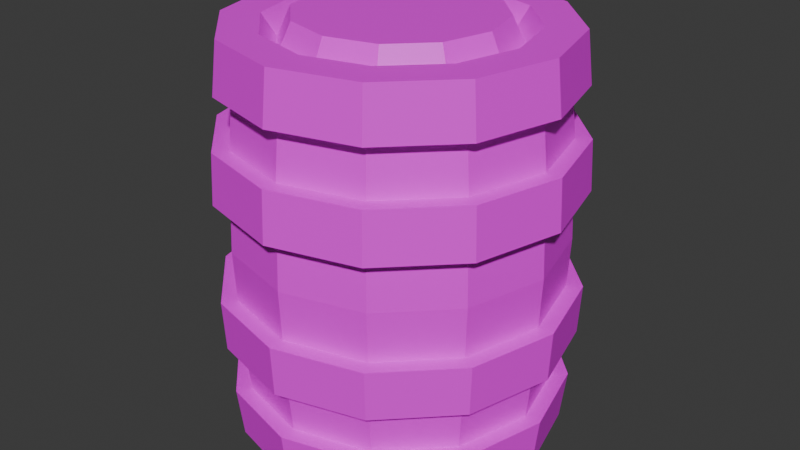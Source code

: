 # Source: barrel.blend  (saved by Blender 4.1.23; exported with 4.5.12 LTS)
import bpy
from mathutils import Matrix  # noqa: F401  (used for matrix-valued properties, if any)

bpy.ops.wm.read_factory_settings(use_empty=True)
scene = bpy.context.scene
scene.name = 'Scene'

# ---- collections
col_collection = bpy.data.collections.new('Collection'); scene.collection.children.link(col_collection)

# ---- images (referenced by path relative to the original .blend; pixels are not part of the script)
import os
ASSET_DIR = os.environ.get("B2B_ASSET_DIR", "")  # directory of the original .blend (textures are referenced by path, not embedded)
HERE = os.path.dirname(os.path.abspath(__file__))  # packed textures are extracted next to this script under _unpacked/

def load_image(name, relpath, width, height, colorspace="sRGB"):
    """Load a texture the original file referenced (path relative to the .blend, or extracted next to this script)."""
    p = next((c for c in (os.path.join(HERE, relpath), os.path.join(ASSET_DIR, relpath)) if relpath and os.path.exists(c)), "")
    if p:
        img = bpy.data.images.load(p, check_existing=True)
        img.name = name
    else:  # same state as the original file: an image datablock whose file is absent (Cycles renders it pink)
        img = bpy.data.images.new(name, width, height)
        img.source = "FILE"
        img.filepath = "//" + (relpath or name)
    img.colorspace_settings.name = colorspace
    return img
img_sconse_png = load_image('sconse.png', 'sconse.png', 1024, 1024, 'sRGB')

# ---- materials (node trees are filled in below, after node groups)
mat_material_001 = bpy.data.materials.new('Material.001')
mat_material_001.use_transparent_shadow = False

# ---- material node trees
mat_material_001.use_nodes = True; mat_material_001.node_tree.nodes.clear()
_N = mat_material_001.node_tree.nodes; _L = mat_material_001.node_tree.links
n0 = _N.new('ShaderNodeBsdfPrincipled'); n0.name = 'Principled BSDF'; n0.location = (10, 300)
n1 = _N.new('ShaderNodeOutputMaterial'); n1.name = 'Material Output'; n1.location = (300, 300)
n2 = _N.new('ShaderNodeTexImage'); n2.name = 'Image Texture'; n2.location = (-285, 281)
n2.image = img_sconse_png
_L.new(n0.outputs[0], n1.inputs[0])
_L.new(n2.outputs[0], n0.inputs[0])
n1.is_active_output = True

# ---- world
world_world = bpy.data.worlds.new('World'); scene.world = world_world
world_world.use_nodes = True; world_world.node_tree.nodes.clear()
_N = world_world.node_tree.nodes; _L = world_world.node_tree.links
n0 = _N.new('ShaderNodeOutputWorld'); n0.name = 'World Output'; n0.location = (300, 300)
n1 = _N.new('ShaderNodeBackground'); n1.name = 'Background'; n1.location = (10, 300)
n1.inputs[0].default_value = (0.05088, 0.05088, 0.05088, 1.0)
_L.new(n1.outputs[0], n0.inputs[0])
n0.is_active_output = True
world_world.color = (0.05088, 0.05088, 0.05088)
world_world.use_sun_shadow = False
world_world.sun_shadow_jitter_overblur = 0.0

# ---- meshes
me_cylinder = bpy.data.meshes.new('Cylinder')
me_cylinder.from_pydata([(0.0, 1.0, -1.362), (0.0, 1.0, 1.362), (0.5, 0.866, -1.362), (0.5, 0.866, 1.362), (0.866, 0.5, -1.362), (0.866, 0.5, 1.362), (1.0, 0.0, -1.362), (1.0, 0.0, 1.362), (0.866, -0.5, -1.362), (0.866, -0.5, 1.362), (0.5, -0.866, -1.362), (0.5, -0.866, 1.362), (0.0, -1.0, -1.362), (0.0, -1.0, 1.362), (-0.5, -0.866, -1.362), (-0.5, -0.866, 1.362), (-0.866, -0.5, -1.362), (-0.866, -0.5, 1.362), (-1.0, 0.0, -1.362), (-1.0, 0.0, 1.362), (-0.866, 0.5, -1.362), (-0.866, 0.5, 1.362), (-0.5, 0.866, -1.362), (-0.5, 0.866, 1.362), (0.0, 0.8516, -1.362), (0.4258, 0.7375, -1.362), (0.4258, 0.7375, 1.362), (0.0, 0.8516, 1.362), (0.7375, 0.4258, -1.362), (0.7375, 0.4258, 1.362), (0.8516, -7.37e-10, -1.362), (0.8516, -7.37e-10, 1.362), (0.7375, -0.4258, -1.362), (0.7375, -0.4258, 1.362), (0.4258, -0.7375, -1.362), (0.4258, -0.7375, 1.362), (0.0, -0.8516, -1.362), (0.0, -0.8516, 1.362), (-0.4258, -0.7375, -1.362), (-0.4258, -0.7375, 1.362), (-0.7375, -0.4258, -1.362), (-0.7375, -0.4258, 1.362), (-0.8516, -7.37e-10, -1.362), (-0.8516, -7.37e-10, 1.362), (-0.7375, 0.4258, -1.362), (-0.7375, 0.4258, 1.362), (-0.4258, 0.7375, -1.362), (-0.4258, 0.7375, 1.362), (-2.739e-10, 0.7577, -1.223), (0.3788, 0.6562, -1.223), (0.3788, 0.6562, 1.223), (-2.739e-10, 0.7577, 1.223), (0.6562, 0.3788, -1.223), (0.6562, 0.3788, 1.223), (0.7577, -2.299e-09, -1.223), (0.7577, -2.299e-09, 1.223), (0.6562, -0.3788, -1.223), (0.6562, -0.3788, 1.223), (0.3788, -0.6562, -1.223), (0.3788, -0.6562, 1.223), (-2.739e-10, -0.7577, -1.223), (-2.739e-10, -0.7577, 1.223), (-0.3788, -0.6562, -1.223), (-0.3788, -0.6562, 1.223), (-0.6562, -0.3788, -1.223), (-0.6562, -0.3788, 1.223), (-0.7577, -2.299e-09, -1.223), (-0.7577, -2.299e-09, 1.223), (-0.6562, 0.3788, -1.223), (-0.6562, 0.3788, 1.223), (-0.3788, 0.6562, -1.223), (-0.3788, 0.6562, 1.223), (-1.171e-09, 0.663, -1.421), (0.3315, 0.5742, -1.421), (0.3315, 0.5742, 1.421), (-1.171e-09, 0.663, 1.421), (0.5742, 0.3315, -1.421), (0.5742, 0.3315, 1.421), (0.663, -1.391e-09, -1.421), (0.663, -1.391e-09, 1.421), (0.5742, -0.3315, -1.421), (0.5742, -0.3315, 1.421), (0.3315, -0.5742, -1.421), (0.3315, -0.5742, 1.421), (-1.171e-09, -0.663, -1.421), (-1.171e-09, -0.663, 1.421), (-0.3315, -0.5742, -1.421), (-0.3315, -0.5742, 1.421), (-0.5742, -0.3315, -1.421), (-0.5742, -0.3315, 1.421), (-0.663, -1.391e-09, -1.421), (-0.663, -1.391e-09, 1.421), (-0.5742, 0.3315, -1.421), (-0.5742, 0.3315, 1.421), (-0.3315, 0.5742, -1.421), (-0.3315, 0.5742, 1.421), (9.35e-10, 1.071, -0.6812), (1.106e-09, 1.102, 0.0), (9.35e-10, 1.071, 0.6812), (0.5353, 0.9272, 0.6812), (0.5508, 0.954, 0.0), (0.5353, 0.9272, -0.6812), (0.9272, 0.5353, 0.6812), (0.954, 0.5508, 0.0), (0.9272, 0.5353, -0.6812), (1.071, -7.012e-10, 0.6812), (1.102, -5.778e-10, 0.0), (1.071, -7.012e-10, -0.6812), (0.9272, -0.5353, 0.6812), (0.954, -0.5508, 0.0), (0.9272, -0.5353, -0.6812), (0.5353, -0.9272, 0.6812), (0.5508, -0.954, 0.0), (0.5353, -0.9272, -0.6812), (9.35e-10, -1.071, 0.6812), (1.106e-09, -1.102, 0.0), (9.35e-10, -1.071, -0.6812), (-0.5353, -0.9272, 0.6812), (-0.5508, -0.954, 0.0), (-0.5353, -0.9272, -0.6812), (-0.9272, -0.5353, 0.6812), (-0.954, -0.5508, 0.0), (-0.9272, -0.5353, -0.6812), (-1.071, -7.012e-10, 0.6812), (-1.102, -5.778e-10, 0.0), (-1.071, -7.012e-10, -0.6812), (-0.9272, 0.5353, 0.6812), (-0.954, 0.5508, 0.0), (-0.9272, 0.5353, -0.6812), (-0.5353, 0.9272, 0.6812), (-0.5508, 0.954, 0.0), (-0.5353, 0.9272, -0.6812), (4.675e-10, 1.035, 1.022), (0.5176, 0.8966, 1.022), (0.8966, 0.5176, 1.022), (1.035, -3.506e-10, 1.022), (0.8966, -0.5176, 1.022), (0.5176, -0.8966, 1.022), (4.675e-10, -1.035, 1.022), (-0.5176, -0.8966, 1.022), (-0.8966, -0.5176, 1.022), (-1.035, -3.506e-10, 1.022), (-0.8966, 0.5176, 1.022), (-0.5176, 0.8966, 1.022), (0.5176, 0.8966, -1.022), (0.8966, 0.5176, -1.022), (1.035, -3.506e-10, -1.022), (0.8966, -0.5176, -1.022), (0.5176, -0.8966, -1.022), (4.675e-10, -1.035, -1.022), (-0.5176, -0.8966, -1.022), (-0.8966, -0.5176, -1.022), (-1.035, -3.506e-10, -1.022), (-0.8966, 0.5176, -1.022), (-0.5176, 0.8966, -1.022), (4.675e-10, 1.035, -1.022), (-1.299e-09, 1.105, -1.362), (0.5523, 0.9566, -1.362), (0.5523, 0.9566, 1.362), (-1.299e-09, 1.105, 1.362), (-7.831e-10, 1.144, 1.022), (0.5718, 0.9903, -1.022), (0.9566, 0.5523, -1.362), (0.9566, 0.5523, 1.362), (0.9903, 0.5718, -1.022), (1.105, -7.791e-10, -1.362), (1.105, -7.791e-10, 1.362), (1.144, -1.166e-09, -1.022), (0.9566, -0.5523, -1.362), (0.9566, -0.5523, 1.362), (0.9903, -0.5718, -1.022), (0.5523, -0.9566, -1.362), (0.5523, -0.9566, 1.362), (0.5718, -0.9903, -1.022), (-1.299e-09, -1.105, -1.362), (-1.299e-09, -1.105, 1.362), (-7.831e-10, -1.144, -1.022), (-0.5523, -0.9566, -1.362), (-0.5523, -0.9566, 1.362), (-0.5718, -0.9903, -1.022), (-0.9566, -0.5523, -1.362), (-0.9566, -0.5523, 1.362), (-0.9903, -0.5718, -1.022), (-1.105, -7.791e-10, -1.362), (-1.105, -7.791e-10, 1.362), (-1.144, -1.166e-09, -1.022), (-0.9566, 0.5523, -1.362), (-0.9566, 0.5523, 1.362), (-0.9903, 0.5718, -1.022), (-0.5523, 0.9566, -1.362), (-0.5523, 0.9566, 1.362), (-0.5718, 0.9903, -1.022), (0.5718, 0.9903, 1.022), (0.9903, 0.5718, 1.022), (1.144, -1.166e-09, 1.022), (0.9903, -0.5718, 1.022), (0.5718, -0.9903, 1.022), (-7.831e-10, -1.144, 1.022), (-0.5718, -0.9903, 1.022), (-0.9903, -0.5718, 1.022), (-1.144, -1.166e-09, 1.022), (-0.9903, 0.5718, 1.022), (-0.5718, 0.9903, 1.022), (-7.831e-10, 1.144, -1.022), (1.02e-09, 1.086, 0.3406), (0.543, 0.9406, 0.3406), (0.9406, 0.543, 0.3406), (1.086, -6.395e-10, 0.3406), (0.9406, -0.543, 0.3406), (0.543, -0.9406, 0.3406), (1.02e-09, -1.086, 0.3406), (-0.543, -0.9406, 0.3406), (-0.9406, -0.543, 0.3406), (-1.086, -6.395e-10, 0.3406), (-0.9406, 0.543, 0.3406), (-0.543, 0.9406, 0.3406), (1.02e-09, 1.086, -0.3406), (0.543, 0.9406, -0.3406), (0.9406, 0.543, -0.3406), (1.086, -6.395e-10, -0.3406), (0.9406, -0.543, -0.3406), (0.543, -0.9406, -0.3406), (1.02e-09, -1.086, -0.3406), (-0.543, -0.9406, -0.3406), (-0.9406, -0.543, -0.3406), (-1.086, -6.395e-10, -0.3406), (-0.9406, 0.543, -0.3406), (-0.543, 0.9406, -0.3406), (-3.636e-10, 1.194, 0.3406), (-4.575e-10, 1.177, 0.6812), (0.5971, 1.034, -0.3406), (0.5886, 1.019, -0.6812), (1.034, 0.5971, -0.3406), (1.019, 0.5886, -0.6812), (1.194, -4.559e-10, -0.3406), (1.177, -5.238e-10, -0.6812), (1.034, -0.5971, -0.3406), (1.019, -0.5886, -0.6812), (0.5971, -1.034, -0.3406), (0.5886, -1.019, -0.6812), (-3.636e-10, -1.194, -0.3406), (-4.575e-10, -1.177, -0.6812), (-0.5971, -1.034, -0.3406), (-0.5886, -1.019, -0.6812), (-1.034, -0.5971, -0.3406), (-1.019, -0.5886, -0.6812), (-1.194, -4.559e-10, -0.3406), (-1.177, -5.238e-10, -0.6812), (-1.034, 0.5971, -0.3406), (-1.019, 0.5886, -0.6812), (-0.5971, 1.034, -0.3406), (-0.5886, 1.019, -0.6812), (-4.575e-10, 1.177, -0.6812), (-0.5886, 1.019, 0.6812), (-1.019, 0.5886, 0.6812), (-1.177, -5.238e-10, 0.6812), (-1.019, -0.5886, 0.6812), (-0.5886, -1.019, 0.6812), (-4.575e-10, -1.177, 0.6812), (0.5886, -1.019, 0.6812), (1.019, -0.5886, 0.6812), (1.177, -5.238e-10, 0.6812), (1.019, 0.5886, 0.6812), (0.5886, 1.019, 0.6812), (0.5971, 1.034, 0.3406), (1.034, 0.5971, 0.3406), (1.194, -4.559e-10, 0.3406), (1.034, -0.5971, 0.3406), (0.5971, -1.034, 0.3406), (-3.636e-10, -1.194, 0.3406), (-0.5971, -1.034, 0.3406), (-1.034, -0.5971, 0.3406), (-1.194, -4.559e-10, 0.3406), (-1.034, 0.5971, 0.3406), (-0.5971, 1.034, 0.3406), (-3.636e-10, 1.194, -0.3406)], [], [(151, 152, 185, 182), (1, 3, 158, 159), (139, 138, 197, 198), (9, 11, 172, 169), (150, 151, 182, 179), (2, 0, 156, 157), (140, 139, 198, 199), (10, 8, 168, 171), (17, 19, 184, 181), (149, 150, 179, 176), (4, 6, 30, 28), (141, 140, 199, 200), (18, 16, 180, 183), (21, 19, 43, 45), (27, 47, 71, 51), (32, 34, 58, 56), (14, 16, 40, 38), (0, 2, 25, 24), (7, 5, 29, 31), (17, 15, 39, 41), (3, 1, 27, 26), (10, 12, 36, 34), (20, 22, 46, 44), (13, 11, 35, 37), (23, 21, 45, 47), (6, 8, 32, 30), (16, 18, 42, 40), (9, 7, 31, 33), (19, 17, 41, 43), (2, 4, 28, 25), (12, 14, 38, 36), (22, 0, 24, 46), (5, 3, 26, 29), (15, 13, 37, 39), (1, 23, 47, 27), (8, 10, 34, 32), (18, 20, 44, 42), (11, 9, 33, 35), (60, 62, 86, 84), (69, 67, 91, 93), (26, 27, 51, 50), (40, 42, 66, 64), (35, 33, 57, 59), (25, 28, 52, 49), (43, 41, 65, 67), (34, 36, 60, 58), (29, 26, 50, 53), (42, 44, 68, 66), (37, 35, 59, 61), (28, 30, 54, 52), (45, 43, 67, 69), (36, 38, 62, 60), (31, 29, 53, 55), (44, 46, 70, 68), (39, 37, 61, 63), (30, 32, 56, 54), (47, 45, 69, 71), (38, 40, 64, 62), (33, 31, 55, 57), (46, 24, 48, 70), (24, 25, 49, 48), (41, 39, 63, 65), (74, 75, 95, 93, 91, 89, 87, 85, 83, 81, 79, 77), (72, 73, 76, 78, 80, 82, 84, 86, 88, 90, 92, 94), (55, 53, 77, 79), (68, 70, 94, 92), (63, 61, 85, 87), (54, 56, 80, 78), (71, 69, 93, 95), (62, 64, 88, 86), (57, 55, 79, 81), (70, 48, 72, 94), (48, 49, 73, 72), (65, 63, 87, 89), (56, 58, 82, 80), (51, 71, 95, 75), (50, 51, 75, 74), (64, 66, 90, 88), (59, 57, 81, 83), (49, 52, 76, 73), (67, 65, 89, 91), (58, 60, 84, 82), (53, 50, 74, 77), (66, 68, 92, 90), (61, 59, 83, 85), (52, 54, 78, 76), (154, 131, 96, 155), (227, 130, 97, 216), (214, 213, 272, 273), (153, 128, 131, 154), (226, 127, 130, 227), (105, 108, 260, 261), (152, 125, 128, 153), (225, 124, 127, 226), (227, 216, 275, 250), (151, 122, 125, 152), (224, 121, 124, 225), (213, 212, 271, 272), (150, 119, 122, 151), (223, 118, 121, 224), (122, 119, 243, 245), (149, 116, 119, 150), (222, 115, 118, 223), (226, 227, 250, 248), (148, 113, 116, 149), (221, 112, 115, 222), (212, 211, 270, 271), (147, 110, 113, 148), (220, 109, 112, 221), (120, 123, 255, 256), (146, 107, 110, 147), (219, 106, 109, 220), (110, 107, 235, 237), (145, 104, 107, 146), (218, 103, 106, 219), (225, 226, 248, 246), (144, 101, 104, 145), (217, 100, 103, 218), (211, 210, 269, 270), (155, 96, 101, 144), (216, 97, 100, 217), (108, 111, 259, 260), (129, 143, 132, 98), (126, 142, 143, 129), (123, 141, 142, 126), (120, 140, 141, 123), (117, 139, 140, 120), (114, 138, 139, 117), (111, 137, 138, 114), (108, 136, 137, 111), (105, 135, 136, 108), (102, 134, 135, 105), (99, 133, 134, 102), (98, 132, 133, 99), (148, 149, 176, 173), (142, 141, 200, 201), (7, 9, 169, 166), (147, 148, 173, 170), (143, 142, 201, 202), (8, 6, 165, 168), (15, 17, 181, 178), (146, 147, 170, 167), (132, 143, 202, 160), (16, 14, 177, 180), (145, 146, 167, 164), (23, 1, 159, 190), (160, 159, 158, 192), (192, 158, 163, 193), (193, 163, 166, 194), (194, 166, 169, 195), (195, 169, 172, 196), (196, 172, 175, 197), (197, 175, 178, 198), (198, 178, 181, 199), (199, 181, 184, 200), (200, 184, 187, 201), (201, 187, 190, 202), (202, 190, 159, 160), (156, 203, 161, 157), (157, 161, 164, 162), (162, 164, 167, 165), (165, 167, 170, 168), (168, 170, 173, 171), (171, 173, 176, 174), (174, 176, 179, 177), (177, 179, 182, 180), (180, 182, 185, 183), (183, 185, 188, 186), (186, 188, 191, 189), (189, 191, 203, 156), (20, 18, 183, 186), (138, 137, 196, 197), (152, 153, 188, 185), (19, 21, 187, 184), (12, 10, 171, 174), (137, 136, 195, 196), (153, 154, 191, 188), (11, 13, 175, 172), (136, 135, 194, 195), (4, 2, 157, 162), (154, 155, 203, 191), (22, 20, 186, 189), (135, 134, 193, 194), (3, 5, 163, 158), (21, 23, 190, 187), (14, 12, 174, 177), (134, 133, 192, 193), (155, 144, 161, 203), (13, 15, 178, 175), (133, 132, 160, 192), (6, 4, 162, 165), (0, 22, 189, 156), (144, 145, 164, 161), (5, 7, 166, 163), (97, 204, 205, 100), (100, 205, 206, 103), (103, 206, 207, 106), (106, 207, 208, 109), (109, 208, 209, 112), (112, 209, 210, 115), (115, 210, 211, 118), (118, 211, 212, 121), (121, 212, 213, 124), (124, 213, 214, 127), (127, 214, 215, 130), (130, 215, 204, 97), (224, 225, 246, 244), (210, 209, 268, 269), (125, 122, 245, 247), (223, 224, 244, 242), (209, 208, 267, 268), (98, 99, 263, 229), (123, 126, 254, 255), (113, 110, 237, 239), (222, 223, 242, 240), (208, 207, 266, 267), (111, 114, 258, 259), (221, 222, 240, 238), (274, 253, 229, 228), (273, 254, 253, 274), (272, 255, 254, 273), (271, 256, 255, 272), (270, 257, 256, 271), (269, 258, 257, 270), (268, 259, 258, 269), (267, 260, 259, 268), (266, 261, 260, 267), (265, 262, 261, 266), (264, 263, 262, 265), (228, 229, 263, 264), (252, 275, 230, 231), (231, 230, 232, 233), (233, 232, 234, 235), (235, 234, 236, 237), (237, 236, 238, 239), (239, 238, 240, 241), (241, 240, 242, 243), (243, 242, 244, 245), (245, 244, 246, 247), (247, 246, 248, 249), (249, 248, 250, 251), (251, 250, 275, 252), (96, 131, 251, 252), (107, 104, 233, 235), (117, 120, 256, 257), (215, 214, 273, 274), (216, 217, 230, 275), (119, 116, 241, 243), (204, 215, 274, 228), (129, 98, 229, 253), (102, 105, 261, 262), (217, 218, 232, 230), (131, 128, 249, 251), (104, 101, 231, 233), (218, 219, 234, 232), (114, 117, 257, 258), (205, 204, 228, 264), (219, 220, 236, 234), (116, 113, 239, 241), (126, 129, 253, 254), (99, 102, 262, 263), (206, 205, 264, 265), (220, 221, 238, 236), (128, 125, 247, 249), (101, 96, 252, 231), (207, 206, 265, 266)])
_uv = me_cylinder.uv_layers.new(name='UVMap')
_uv.uv.foreach_set('vector', [0.261, 0.5662, 0.2397, 0.5786, 0.2362, 0.575, 0.2598, 0.5614, 0.4205, 0.4133, 0.4205, 0.3895, 0.4252, 0.3883, 0.4252, 0.4146, 0.4209, 0.5999, 0.4085, 0.5786, 0.4121, 0.575, 0.4257, 0.5986, 0.3643, 0.357, 0.3436, 0.3689, 0.3402, 0.3655, 0.363, 0.3524, 0.2857, 0.5662, 0.261, 0.5662, 0.2598, 0.5614, 0.287, 0.5614, 0.4086, 0.532, 0.4205, 0.5114, 0.4252, 0.5127, 0.412, 0.5354, 0.4209, 0.6245, 0.4209, 0.5999, 0.4257, 0.5986, 0.4257, 0.6258, 0.3318, 0.5114, 0.3436, 0.532, 0.3402, 0.5354, 0.3271, 0.5127, 0.3436, 0.4339, 0.3643, 0.4458, 0.363, 0.4505, 0.3402, 0.4373, 0.307, 0.5786, 0.2857, 0.5662, 0.287, 0.5614, 0.3105, 0.575, 0.6777, 0.732, 0.6487, 0.732, 0.6509, 0.724, 0.6755, 0.724, 0.4085, 0.6459, 0.4209, 0.6245, 0.4257, 0.6258, 0.4121, 0.6494, 0.388, 0.4551, 0.3643, 0.4551, 0.363, 0.4505, 0.3893, 0.4505, 0.6777, 0.8399, 0.6487, 0.8399, 0.6509, 0.8319, 0.6755, 0.8319, 0.6797, 0.9072, 0.6802, 0.8859, 0.6878, 0.8845, 0.6874, 0.9035, 0.8784, 0.757, 0.8784, 0.7324, 0.8864, 0.7338, 0.8864, 0.7557, 0.6237, 0.6385, 0.6487, 0.624, 0.6509, 0.632, 0.6295, 0.6444, 0.7172, 0.6925, 0.7027, 0.7175, 0.6968, 0.7117, 0.7092, 0.6903, 0.6777, 0.732, 0.7027, 0.7464, 0.6968, 0.7523, 0.6755, 0.74, 0.6237, 0.8255, 0.6092, 0.8004, 0.6172, 0.7983, 0.6295, 0.8196, 0.7172, 0.7715, 0.7172, 0.8004, 0.7092, 0.7983, 0.7092, 0.7736, 0.6092, 0.6925, 0.6092, 0.6635, 0.6172, 0.6657, 0.6172, 0.6903, 0.7027, 0.6385, 0.7172, 0.6635, 0.7092, 0.6657, 0.6968, 0.6444, 0.6092, 0.7715, 0.6237, 0.7464, 0.6295, 0.7523, 0.6172, 0.7736, 0.7027, 0.8255, 0.6777, 0.8399, 0.6755, 0.8319, 0.6968, 0.8196, 0.6487, 0.732, 0.6237, 0.7175, 0.6295, 0.7117, 0.6509, 0.724, 0.6487, 0.624, 0.6777, 0.624, 0.6755, 0.632, 0.6509, 0.632, 0.6487, 0.732, 0.6777, 0.732, 0.6755, 0.74, 0.6509, 0.74, 0.6487, 0.8399, 0.6237, 0.8255, 0.6295, 0.8196, 0.6509, 0.8319, 0.7027, 0.7175, 0.6777, 0.732, 0.6755, 0.724, 0.6968, 0.7117, 0.6092, 0.6635, 0.6237, 0.6385, 0.6295, 0.6444, 0.6172, 0.6657, 0.7172, 0.6635, 0.7172, 0.6925, 0.7092, 0.6903, 0.7092, 0.6657, 0.7027, 0.7464, 0.7172, 0.7715, 0.7092, 0.7736, 0.6968, 0.7523, 0.6092, 0.8004, 0.6092, 0.7715, 0.6172, 0.7736, 0.6172, 0.7983, 0.7172, 0.8004, 0.7027, 0.8255, 0.6968, 0.8196, 0.7092, 0.7983, 0.6237, 0.7175, 0.6092, 0.6925, 0.6172, 0.6903, 0.6295, 0.7117, 0.25, 0.5, 0.1667, 0.5, 0.1667, 0.5, 0.25, 0.5, 0.6237, 0.7464, 0.6487, 0.732, 0.6509, 0.74, 0.6295, 0.7523, 0.776, 0.827, 0.7755, 0.8081, 0.7868, 0.8067, 0.7872, 0.8233, 0.6201, 0.8808, 0.6205, 0.8998, 0.6096, 0.8961, 0.6092, 0.8794, 0.6883, 0.8613, 0.6878, 0.8399, 0.6955, 0.8436, 0.6959, 0.8626, 0.6544, 0.8613, 0.6549, 0.8399, 0.6628, 0.8436, 0.6624, 0.8626, 0.6964, 0.8859, 0.6964, 0.8613, 0.704, 0.8626, 0.704, 0.8845, 0.6628, 0.8859, 0.6628, 0.8613, 0.6708, 0.8626, 0.6708, 0.8845, 0.704, 0.9072, 0.7045, 0.8859, 0.7121, 0.8845, 0.7117, 0.9035, 0.8784, 0.7324, 0.8789, 0.7111, 0.8869, 0.7148, 0.8864, 0.7338, 0.6883, 0.8859, 0.6883, 0.8613, 0.6959, 0.8626, 0.6959, 0.8845, 0.6718, 0.9072, 0.6713, 0.8859, 0.6793, 0.8845, 0.6797, 0.9035, 0.6959, 0.9072, 0.6964, 0.8859, 0.704, 0.8845, 0.7036, 0.9035, 0.6628, 0.8613, 0.6633, 0.8399, 0.6713, 0.8436, 0.6708, 0.8626, 0.6802, 0.8613, 0.6797, 0.8399, 0.6874, 0.8436, 0.6878, 0.8626, 0.6549, 0.9072, 0.6544, 0.8859, 0.6624, 0.8845, 0.6628, 0.9035, 0.6878, 0.9072, 0.6883, 0.8859, 0.6959, 0.8845, 0.6955, 0.9035, 0.6713, 0.8859, 0.6713, 0.8613, 0.6793, 0.8626, 0.6793, 0.8845, 0.7045, 0.8613, 0.704, 0.8399, 0.7117, 0.8436, 0.7121, 0.8626, 0.8789, 0.7784, 0.8784, 0.757, 0.8864, 0.7557, 0.8869, 0.7747, 0.6802, 0.8859, 0.6802, 0.8613, 0.6878, 0.8626, 0.6878, 0.8845, 0.6544, 0.8859, 0.6544, 0.8613, 0.6624, 0.8626, 0.6624, 0.8845, 0.6964, 0.8613, 0.6959, 0.8399, 0.7036, 0.8436, 0.704, 0.8626, 0.6713, 0.8613, 0.6718, 0.8399, 0.6797, 0.8436, 0.6793, 0.8626, 0.6633, 0.9072, 0.6628, 0.8859, 0.6708, 0.8845, 0.6713, 0.9035, 0.7045, 0.8859, 0.7045, 0.8613, 0.7121, 0.8626, 0.7121, 0.8845, 0.7887, 0.6502, 0.7887, 0.6694, 0.7791, 0.686, 0.7625, 0.6956, 0.7434, 0.6956, 0.7268, 0.686, 0.7172, 0.6694, 0.7172, 0.6502, 0.7268, 0.6336, 0.7434, 0.624, 0.7625, 0.624, 0.7791, 0.6336, 0.7887, 0.741, 0.7791, 0.7576, 0.7625, 0.7672, 0.7434, 0.7672, 0.7268, 0.7576, 0.7172, 0.741, 0.7172, 0.7218, 0.7268, 0.7052, 0.7434, 0.6956, 0.7625, 0.6956, 0.7791, 0.7052, 0.7887, 0.7218, 0.6318, 0.8399, 0.6314, 0.8589, 0.6205, 0.8603, 0.6209, 0.8437, 0.8083, 0.839, 0.8083, 0.8171, 0.8196, 0.8185, 0.8196, 0.8377, 0.6427, 0.8808, 0.6431, 0.8998, 0.6322, 0.8961, 0.6318, 0.8794, 0.776, 0.8869, 0.7755, 0.8679, 0.7868, 0.8666, 0.7872, 0.8832, 0.6201, 0.8589, 0.6201, 0.8808, 0.6092, 0.8794, 0.6092, 0.8603, 0.7755, 0.8081, 0.7755, 0.7861, 0.7868, 0.7875, 0.7868, 0.8067, 0.6539, 0.8808, 0.6544, 0.8998, 0.6435, 0.8961, 0.6431, 0.8794, 0.8083, 0.8171, 0.8087, 0.7981, 0.8199, 0.8019, 0.8196, 0.8185, 0.8672, 0.771, 0.8668, 0.752, 0.878, 0.7506, 0.8784, 0.7672, 0.6427, 0.8589, 0.6427, 0.8808, 0.6318, 0.8794, 0.6318, 0.8603, 0.7755, 0.8679, 0.7755, 0.846, 0.7868, 0.8474, 0.7868, 0.8666, 0.6205, 0.8399, 0.6201, 0.8589, 0.6092, 0.8603, 0.6096, 0.8437, 0.6314, 0.8808, 0.6318, 0.8998, 0.6209, 0.8961, 0.6205, 0.8794, 0.7755, 0.7861, 0.776, 0.7672, 0.7872, 0.7709, 0.7868, 0.7875, 0.6539, 0.8589, 0.6539, 0.8808, 0.6431, 0.8794, 0.6431, 0.8603, 0.8668, 0.752, 0.8668, 0.7301, 0.878, 0.7314, 0.878, 0.7506, 0.6431, 0.8399, 0.6427, 0.8589, 0.6318, 0.8603, 0.6322, 0.8437, 0.7755, 0.846, 0.776, 0.827, 0.7872, 0.8308, 0.7868, 0.8474, 0.6314, 0.8589, 0.6314, 0.8808, 0.6205, 0.8794, 0.6205, 0.8603, 0.8087, 0.858, 0.8083, 0.839, 0.8196, 0.8377, 0.8199, 0.8543, 0.6544, 0.8399, 0.6539, 0.8589, 0.6431, 0.8603, 0.6435, 0.8437, 0.8668, 0.7301, 0.8672, 0.7111, 0.8784, 0.7148, 0.878, 0.7314, 0.7749, 0.7945, 0.7558, 0.794, 0.7564, 0.7672, 0.7755, 0.7686, 0.8268, 0.6518, 0.8077, 0.6516, 0.8084, 0.624, 0.8274, 0.6246, 0.2049, 0.3701, 0.1825, 0.3572, 0.1838, 0.3524, 0.2084, 0.3666, 0.7749, 0.8244, 0.7558, 0.8249, 0.7558, 0.794, 0.7749, 0.7945, 0.8268, 0.6833, 0.8077, 0.6835, 0.8077, 0.6516, 0.8268, 0.6518, 0.2876, 0.3571, 0.2621, 0.3571, 0.2608, 0.3524, 0.2889, 0.3524, 0.7755, 0.8504, 0.7564, 0.8518, 0.7558, 0.8249, 0.7749, 0.8244, 0.8274, 0.7105, 0.8084, 0.7111, 0.8077, 0.6835, 0.8268, 0.6833, 0.2049, 0.5467, 0.2178, 0.5244, 0.2226, 0.5257, 0.2084, 0.5503, 0.8465, 0.7384, 0.8274, 0.7379, 0.828, 0.7111, 0.8471, 0.7125, 0.8268, 0.7389, 0.8077, 0.7387, 0.8084, 0.7111, 0.8274, 0.7117, 0.1825, 0.3572, 0.1567, 0.3572, 0.1554, 0.3524, 0.1838, 0.3524, 0.8465, 0.7684, 0.8274, 0.7689, 0.8274, 0.7379, 0.8465, 0.7384, 0.8268, 0.7703, 0.8077, 0.7705, 0.8077, 0.7387, 0.8268, 0.7389, 0.2621, 0.4617, 0.2401, 0.4744, 0.2366, 0.4709, 0.2608, 0.4569, 0.8471, 0.7943, 0.828, 0.7957, 0.8274, 0.7689, 0.8465, 0.7684, 0.8274, 0.7975, 0.8084, 0.7981, 0.8077, 0.7705, 0.8268, 0.7703, 0.1825, 0.5597, 0.2049, 0.5467, 0.2084, 0.5503, 0.1838, 0.5645, 0.8465, 0.823, 0.8274, 0.8225, 0.828, 0.7957, 0.8471, 0.7971, 0.7552, 0.795, 0.7361, 0.7948, 0.7368, 0.7672, 0.7558, 0.7678, 0.1567, 0.3572, 0.1343, 0.3701, 0.1308, 0.3666, 0.1554, 0.3524, 0.8465, 0.853, 0.8274, 0.8535, 0.8274, 0.8225, 0.8465, 0.823, 0.7552, 0.8264, 0.7361, 0.8266, 0.7361, 0.7948, 0.7552, 0.795, 0.2401, 0.4395, 0.2621, 0.4522, 0.2608, 0.4569, 0.2366, 0.4429, 0.8471, 0.8789, 0.828, 0.8803, 0.8274, 0.8535, 0.8465, 0.853, 0.7558, 0.8536, 0.7368, 0.8542, 0.7361, 0.8266, 0.7552, 0.8264, 0.2401, 0.544, 0.2621, 0.5567, 0.2608, 0.5614, 0.2366, 0.5474, 0.8662, 0.7384, 0.8471, 0.7379, 0.8477, 0.7111, 0.8668, 0.7125, 0.8654, 0.6518, 0.8464, 0.6516, 0.847, 0.624, 0.8661, 0.6246, 0.1567, 0.5597, 0.1825, 0.5597, 0.1838, 0.5645, 0.1554, 0.5645, 0.8662, 0.7684, 0.8471, 0.7689, 0.8471, 0.7379, 0.8662, 0.7384, 0.8654, 0.6833, 0.8464, 0.6835, 0.8464, 0.6516, 0.8654, 0.6518, 0.1343, 0.3701, 0.1214, 0.3925, 0.1166, 0.3912, 0.1308, 0.3666, 0.8668, 0.7943, 0.8477, 0.7957, 0.8471, 0.7689, 0.8662, 0.7684, 0.8661, 0.7105, 0.847, 0.7111, 0.8464, 0.6835, 0.8654, 0.6833, 0.2621, 0.3571, 0.2401, 0.3699, 0.2366, 0.3664, 0.2608, 0.3524, 0.866, 0.8225, 0.8471, 0.823, 0.8477, 0.7971, 0.8666, 0.7957, 0.866, 0.8535, 0.8471, 0.853, 0.8471, 0.823, 0.866, 0.8225, 0.8666, 0.8803, 0.8477, 0.8789, 0.8471, 0.853, 0.866, 0.8535, 0.8077, 0.8249, 0.7887, 0.8255, 0.7893, 0.7995, 0.8083, 0.7981, 0.8077, 0.8559, 0.7887, 0.8554, 0.7887, 0.8255, 0.8077, 0.8249, 0.8083, 0.8827, 0.7893, 0.8813, 0.7887, 0.8554, 0.8077, 0.8559, 0.885, 0.6508, 0.8661, 0.6514, 0.8667, 0.6254, 0.8856, 0.624, 0.885, 0.6818, 0.8661, 0.6813, 0.8661, 0.6514, 0.885, 0.6508, 0.8856, 0.7086, 0.8667, 0.7072, 0.8661, 0.6813, 0.885, 0.6818, 0.8856, 0.8225, 0.8666, 0.823, 0.8672, 0.7971, 0.8862, 0.7957, 0.8856, 0.8535, 0.8666, 0.853, 0.8666, 0.823, 0.8856, 0.8225, 0.8862, 0.8803, 0.8672, 0.8789, 0.8666, 0.853, 0.8856, 0.8535, 0.3193, 0.5999, 0.307, 0.5786, 0.3105, 0.575, 0.3241, 0.5986, 0.3872, 0.6582, 0.4085, 0.6459, 0.4121, 0.6494, 0.3885, 0.663, 0.388, 0.357, 0.3643, 0.357, 0.363, 0.3524, 0.3893, 0.3524, 0.3193, 0.6245, 0.3193, 0.5999, 0.3241, 0.5986, 0.3241, 0.6258, 0.3626, 0.6582, 0.3872, 0.6582, 0.3885, 0.663, 0.3613, 0.663, 0.3436, 0.532, 0.3643, 0.5439, 0.363, 0.5485, 0.3402, 0.5354, 0.3318, 0.4133, 0.3436, 0.4339, 0.3402, 0.4373, 0.3271, 0.4146, 0.307, 0.6459, 0.3193, 0.6245, 0.3241, 0.6258, 0.3105, 0.6494, 0.3412, 0.6459, 0.3626, 0.6582, 0.3613, 0.663, 0.3377, 0.6494, 0.3643, 0.4551, 0.3436, 0.467, 0.3402, 0.4636, 0.363, 0.4505, 0.2857, 0.6582, 0.307, 0.6459, 0.3105, 0.6494, 0.287, 0.663, 0.4086, 0.4339, 0.4205, 0.4133, 0.4252, 0.4146, 0.412, 0.4373, 0.4413, 0.6122, 0.4257, 0.6117, 0.4257, 0.5855, 0.4413, 0.585, 0.4413, 0.585, 0.4257, 0.5855, 0.4257, 0.5627, 0.4413, 0.5614, 0.4565, 0.4267, 0.4408, 0.4255, 0.4408, 0.4027, 0.4565, 0.4032, 0.4565, 0.4032, 0.4408, 0.4027, 0.4408, 0.3764, 0.4565, 0.376, 0.4565, 0.376, 0.4408, 0.3764, 0.4408, 0.3537, 0.4565, 0.3524, 0.4565, 0.5011, 0.4408, 0.4998, 0.4408, 0.477, 0.4565, 0.4775, 0.4565, 0.4775, 0.4408, 0.477, 0.4408, 0.4508, 0.4565, 0.4503, 0.4565, 0.4503, 0.4408, 0.4508, 0.4408, 0.428, 0.4565, 0.4267, 0.457, 0.6358, 0.4413, 0.6345, 0.4413, 0.6117, 0.457, 0.6122, 0.457, 0.6122, 0.4413, 0.6117, 0.4413, 0.5855, 0.457, 0.585, 0.457, 0.585, 0.4413, 0.5855, 0.4413, 0.5627, 0.457, 0.5614, 0.4413, 0.6358, 0.4257, 0.6345, 0.4257, 0.6117, 0.4413, 0.6122, 0.4721, 0.4027, 0.4565, 0.4032, 0.4565, 0.376, 0.4721, 0.3764, 0.4721, 0.3764, 0.4565, 0.376, 0.4565, 0.3524, 0.4721, 0.3537, 0.4721, 0.4998, 0.4565, 0.5011, 0.4565, 0.4775, 0.4721, 0.477, 0.4721, 0.477, 0.4565, 0.4775, 0.4565, 0.4503, 0.4721, 0.4508, 0.4721, 0.4508, 0.4565, 0.4503, 0.4565, 0.4267, 0.4721, 0.428, 0.4726, 0.6345, 0.457, 0.6358, 0.457, 0.6122, 0.4726, 0.6117, 0.4726, 0.6117, 0.457, 0.6122, 0.457, 0.585, 0.4726, 0.5855, 0.4726, 0.5855, 0.457, 0.585, 0.457, 0.5614, 0.4726, 0.5627, 0.4413, 0.7088, 0.4257, 0.7101, 0.4257, 0.6865, 0.4413, 0.6861, 0.4413, 0.6861, 0.4257, 0.6865, 0.4257, 0.6593, 0.4413, 0.6598, 0.4413, 0.6598, 0.4257, 0.6593, 0.4257, 0.6358, 0.4413, 0.637, 0.4721, 0.4255, 0.4565, 0.4267, 0.4565, 0.4032, 0.4721, 0.4027, 0.4086, 0.467, 0.388, 0.4551, 0.3893, 0.4505, 0.412, 0.4636, 0.4085, 0.5786, 0.3872, 0.5662, 0.3885, 0.5614, 0.4121, 0.575, 0.2397, 0.5786, 0.2274, 0.5999, 0.2226, 0.5986, 0.2362, 0.575, 0.3643, 0.4458, 0.388, 0.4458, 0.3893, 0.4505, 0.363, 0.4505, 0.3318, 0.4876, 0.3318, 0.5114, 0.3271, 0.5127, 0.3271, 0.4864, 0.3872, 0.5662, 0.3626, 0.5662, 0.3613, 0.5614, 0.3885, 0.5614, 0.2274, 0.5999, 0.2274, 0.6245, 0.2226, 0.6258, 0.2226, 0.5986, 0.3436, 0.3689, 0.3318, 0.3895, 0.3271, 0.3883, 0.3402, 0.3655, 0.3626, 0.5662, 0.3412, 0.5786, 0.3377, 0.575, 0.3613, 0.5614, 0.388, 0.5439, 0.4086, 0.532, 0.412, 0.5354, 0.3893, 0.5485, 0.2274, 0.6245, 0.2397, 0.6459, 0.2362, 0.6494, 0.2226, 0.6258, 0.4205, 0.4876, 0.4086, 0.467, 0.412, 0.4636, 0.4252, 0.4864, 0.3412, 0.5786, 0.3289, 0.5999, 0.3241, 0.5986, 0.3377, 0.575, 0.4205, 0.3895, 0.4086, 0.3689, 0.412, 0.3655, 0.4252, 0.3883, 0.388, 0.4458, 0.4086, 0.4339, 0.412, 0.4373, 0.3893, 0.4505, 0.3436, 0.467, 0.3318, 0.4876, 0.3271, 0.4864, 0.3402, 0.4636, 0.3289, 0.5999, 0.3289, 0.6245, 0.3241, 0.6258, 0.3241, 0.5986, 0.2397, 0.6459, 0.261, 0.6582, 0.2598, 0.663, 0.2362, 0.6494, 0.3318, 0.3895, 0.3318, 0.4133, 0.3271, 0.4146, 0.3271, 0.3883, 0.3289, 0.6245, 0.3412, 0.6459, 0.3377, 0.6494, 0.3241, 0.6258, 0.3643, 0.5439, 0.388, 0.5439, 0.3893, 0.5485, 0.363, 0.5485, 0.4205, 0.5114, 0.4205, 0.4876, 0.4252, 0.4864, 0.4252, 0.5127, 0.261, 0.6582, 0.2857, 0.6582, 0.287, 0.663, 0.2598, 0.663, 0.4086, 0.3689, 0.388, 0.357, 0.3893, 0.3524, 0.412, 0.3655, 0.847, 0.7111, 0.828, 0.7105, 0.8274, 0.6833, 0.8464, 0.6835, 0.8464, 0.6835, 0.8274, 0.6833, 0.8274, 0.6518, 0.8464, 0.6516, 0.8464, 0.6516, 0.8274, 0.6518, 0.828, 0.6246, 0.847, 0.624, 0.7368, 0.8542, 0.7178, 0.8536, 0.7172, 0.8264, 0.7361, 0.8266, 0.7361, 0.8266, 0.7172, 0.8264, 0.7172, 0.795, 0.7361, 0.7948, 0.7361, 0.7948, 0.7172, 0.795, 0.7178, 0.7678, 0.7368, 0.7672, 0.8084, 0.7981, 0.7894, 0.7975, 0.7887, 0.7703, 0.8077, 0.7705, 0.8077, 0.7705, 0.7887, 0.7703, 0.7887, 0.7389, 0.8077, 0.7387, 0.8077, 0.7387, 0.7887, 0.7389, 0.7894, 0.7117, 0.8084, 0.7111, 0.8084, 0.7111, 0.7894, 0.7105, 0.7887, 0.6833, 0.8077, 0.6835, 0.8077, 0.6835, 0.7887, 0.6833, 0.7887, 0.6518, 0.8077, 0.6516, 0.8077, 0.6516, 0.7887, 0.6518, 0.7894, 0.6246, 0.8084, 0.624, 0.1343, 0.5467, 0.1567, 0.5597, 0.1554, 0.5645, 0.1308, 0.5503, 0.1214, 0.3925, 0.1214, 0.4183, 0.1166, 0.4196, 0.1166, 0.3912, 0.2876, 0.4617, 0.2621, 0.4617, 0.2608, 0.4569, 0.2889, 0.4569, 0.1214, 0.5244, 0.1343, 0.5467, 0.1308, 0.5503, 0.1166, 0.5257, 0.1214, 0.4183, 0.1343, 0.4407, 0.1308, 0.4442, 0.1166, 0.4196, 0.3224, 0.4174, 0.3224, 0.3919, 0.3271, 0.3907, 0.3271, 0.4187, 0.2621, 0.4522, 0.2876, 0.4522, 0.2889, 0.4569, 0.2608, 0.4569, 0.2273, 0.5219, 0.2401, 0.544, 0.2366, 0.5474, 0.2226, 0.5232, 0.1214, 0.4985, 0.1214, 0.5244, 0.1166, 0.5257, 0.1166, 0.4972, 0.1343, 0.4407, 0.1567, 0.4536, 0.1554, 0.4584, 0.1308, 0.4442, 0.2401, 0.3699, 0.2273, 0.3919, 0.2226, 0.3907, 0.2366, 0.3664, 0.1343, 0.4762, 0.1214, 0.4985, 0.1166, 0.4972, 0.1308, 0.4726, 0.1322, 0.6421, 0.1166, 0.6415, 0.1166, 0.6173, 0.1322, 0.6175, 0.1479, 0.5891, 0.1322, 0.5893, 0.1322, 0.565, 0.1479, 0.5645, 0.1479, 0.6175, 0.1322, 0.6173, 0.1322, 0.5893, 0.1479, 0.5891, 0.1479, 0.6421, 0.1322, 0.6415, 0.1322, 0.6173, 0.1479, 0.6175, 0.4408, 0.377, 0.4252, 0.3772, 0.4252, 0.353, 0.4408, 0.3524, 0.4408, 0.4054, 0.4252, 0.4052, 0.4252, 0.3772, 0.4408, 0.377, 0.4408, 0.43, 0.4252, 0.4295, 0.4252, 0.4052, 0.4408, 0.4054, 0.1635, 0.5891, 0.1479, 0.5893, 0.1479, 0.565, 0.1635, 0.5645, 0.1635, 0.6175, 0.1479, 0.6173, 0.1479, 0.5893, 0.1635, 0.5891, 0.1635, 0.6421, 0.1479, 0.6415, 0.1479, 0.6173, 0.1635, 0.6175, 0.1322, 0.5891, 0.1166, 0.5893, 0.1166, 0.565, 0.1322, 0.5645, 0.1322, 0.6175, 0.1166, 0.6173, 0.1166, 0.5893, 0.1322, 0.5891, 0.1792, 0.6173, 0.1635, 0.6175, 0.1635, 0.5891, 0.1792, 0.5893, 0.1792, 0.5893, 0.1635, 0.5891, 0.1635, 0.5645, 0.1792, 0.565, 0.1948, 0.6415, 0.1792, 0.6421, 0.1792, 0.6175, 0.1948, 0.6173, 0.1948, 0.6173, 0.1792, 0.6175, 0.1792, 0.5891, 0.1948, 0.5893, 0.1948, 0.5893, 0.1792, 0.5891, 0.1792, 0.5645, 0.1948, 0.565, 0.4408, 0.5071, 0.4252, 0.5076, 0.4252, 0.483, 0.4408, 0.4828, 0.4408, 0.4828, 0.4252, 0.483, 0.4252, 0.4546, 0.4408, 0.4548, 0.4408, 0.4548, 0.4252, 0.4546, 0.4252, 0.43, 0.4408, 0.4306, 0.2105, 0.6415, 0.1948, 0.6421, 0.1948, 0.6175, 0.2105, 0.6173, 0.2105, 0.6173, 0.1948, 0.6175, 0.1948, 0.5891, 0.2105, 0.5893, 0.2105, 0.5893, 0.1948, 0.5891, 0.1948, 0.5645, 0.2105, 0.565, 0.1792, 0.6415, 0.1635, 0.6421, 0.1635, 0.6175, 0.1792, 0.6173, 0.3224, 0.5219, 0.3224, 0.4964, 0.3271, 0.4952, 0.3271, 0.5232, 0.2621, 0.5567, 0.2876, 0.5567, 0.2889, 0.5614, 0.2608, 0.5614, 0.2273, 0.4174, 0.2401, 0.4395, 0.2366, 0.4429, 0.2226, 0.4187, 0.2178, 0.3925, 0.2049, 0.3701, 0.2084, 0.3666, 0.2226, 0.3912, 0.2178, 0.5244, 0.2178, 0.4985, 0.2226, 0.4972, 0.2226, 0.5257, 0.2401, 0.4744, 0.2273, 0.4964, 0.2226, 0.4952, 0.2366, 0.4709, 0.2178, 0.4183, 0.2178, 0.3925, 0.2226, 0.3912, 0.2226, 0.4196, 0.3096, 0.4395, 0.3224, 0.4174, 0.3271, 0.4187, 0.3131, 0.4429, 0.3096, 0.3699, 0.2876, 0.3571, 0.2889, 0.3524, 0.3131, 0.3664, 0.2178, 0.4985, 0.2049, 0.4762, 0.2084, 0.4726, 0.2226, 0.4972, 0.3224, 0.4964, 0.3096, 0.4744, 0.3131, 0.4709, 0.3271, 0.4952, 0.2876, 0.5567, 0.3096, 0.544, 0.3131, 0.5474, 0.2889, 0.5614, 0.2049, 0.4762, 0.1825, 0.4632, 0.1838, 0.4584, 0.2084, 0.4726, 0.2273, 0.3919, 0.2273, 0.4174, 0.2226, 0.4187, 0.2226, 0.3907, 0.2049, 0.4407, 0.2178, 0.4183, 0.2226, 0.4196, 0.2084, 0.4442, 0.1825, 0.4632, 0.1567, 0.4632, 0.1554, 0.4584, 0.1838, 0.4584, 0.2273, 0.4964, 0.2273, 0.5219, 0.2226, 0.5232, 0.2226, 0.4952, 0.2876, 0.4522, 0.3096, 0.4395, 0.3131, 0.4429, 0.2889, 0.4569, 0.3224, 0.3919, 0.3096, 0.3699, 0.3131, 0.3664, 0.3271, 0.3907, 0.1825, 0.4536, 0.2049, 0.4407, 0.2084, 0.4442, 0.1838, 0.4584, 0.1567, 0.4632, 0.1343, 0.4762, 0.1308, 0.4726, 0.1554, 0.4584, 0.3096, 0.4744, 0.2876, 0.4617, 0.2889, 0.4569, 0.3131, 0.4709, 0.3096, 0.544, 0.3224, 0.5219, 0.3271, 0.5232, 0.3131, 0.5474, 0.1567, 0.4536, 0.1825, 0.4536, 0.1838, 0.4584, 0.1554, 0.4584])
me_cylinder.materials.append(mat_material_001)
me_cylinder.update()

# ---- objects
ob_cylinder = bpy.data.objects.new('Cylinder', me_cylinder)

# ---- transforms, parenting, visibility, modifiers, constraints
ob_cylinder.location = (0.0, 0.0, 0.0)

# ---- collection membership
col_collection.objects.link(ob_cylinder)

# ---- scene / render settings (as saved in the file)
scene.frame_start = 1; scene.frame_end = 250; scene.frame_set(1)
scene.render.engine = 'BLENDER_EEVEE_NEXT'
scene.cycles.sampling_pattern = 'TABULATED_SOBOL'
scene.eevee.ray_tracing_options.trace_max_roughness = 0.0
bpy.context.view_layer.update()

# ---- added for rendering (the .blend has no active camera and no usable light): camera, sun
cam_auto = bpy.data.cameras.new('AutoCamera')
cam_auto.lens = 50.0
cam_auto.sensor_width = 36.0
cam_auto.clip_end = 1000.0
ob_auto_camera = bpy.data.objects.new('AutoCamera', cam_auto)
scene.collection.objects.link(ob_auto_camera)
ob_auto_camera.location = (4.08385, -4.90062, 3.26708)
ob_auto_camera.rotation_euler = (1.09748, -7.21219e-08, 0.694738)
scene.camera = ob_auto_camera
light_auto_sun = bpy.data.lights.new('AutoSun', 'SUN')
light_auto_sun.energy = 3.0
light_auto_sun.angle = 0.0523599
ob_auto_sun = bpy.data.objects.new('AutoSun', light_auto_sun)
scene.collection.objects.link(ob_auto_sun)
ob_auto_sun.rotation_euler = (0.872665, 0.174533, 0.523599)
bpy.context.view_layer.update()
